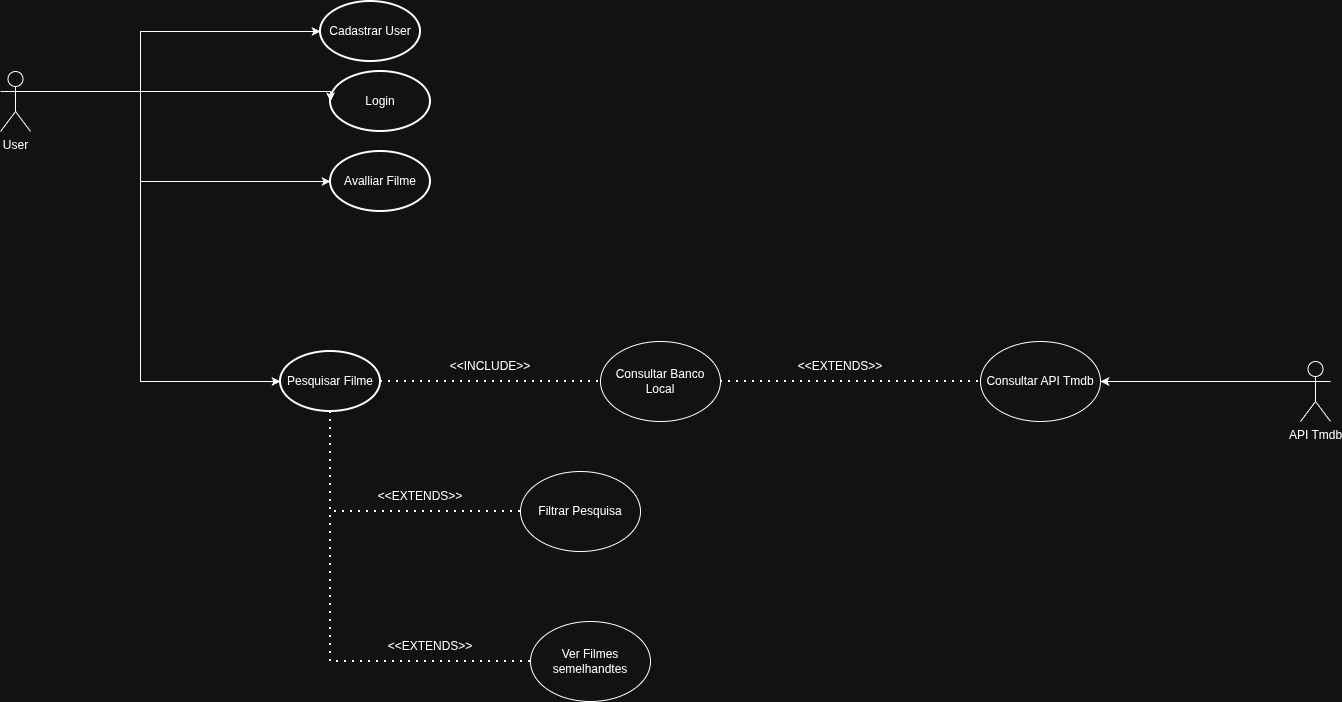

The diagram above was exported from draw.io. Its source (the exported page's mxGraphModel, read from the mxfile embedded in the PNG):
<mxGraphModel dx="1414" dy="825" grid="1" gridSize="10" guides="1" tooltips="1" connect="1" arrows="1" fold="1" page="1" pageScale="1" pageWidth="827" pageHeight="1169" math="0" shadow="0">
  <root>
    <mxCell id="0" />
    <mxCell id="1" parent="0" />
    <mxCell id="UTKU7sfQuockRSeD0iI3-9" parent="1" style="shape=umlActor;verticalLabelPosition=bottom;verticalAlign=top;html=1;" value="User" vertex="1">
      <mxGeometry height="60" width="30" x="150" y="90" as="geometry" />
    </mxCell>
    <mxCell id="UTKU7sfQuockRSeD0iI3-13" edge="1" parent="1" source="UTKU7sfQuockRSeD0iI3-9" style="edgeStyle=orthogonalEdgeStyle;rounded=0;orthogonalLoop=1;jettySize=auto;html=1;exitX=1;exitY=0.3333333333333333;exitDx=0;exitDy=0;exitPerimeter=0;entryX=0;entryY=0.5;entryDx=0;entryDy=0;entryPerimeter=0;" target="UTKU7sfQuockRSeD0iI3-14">
      <mxGeometry relative="1" as="geometry">
        <Array as="points">
          <mxPoint x="290" y="110" />
          <mxPoint x="290" y="50" />
        </Array>
        <mxPoint x="390" y="110" as="targetPoint" />
      </mxGeometry>
    </mxCell>
    <mxCell id="UTKU7sfQuockRSeD0iI3-14" parent="1" style="strokeWidth=2;html=1;shape=mxgraph.flowchart.start_1;whiteSpace=wrap;" value="Cadastrar User" vertex="1">
      <mxGeometry height="60" width="100" x="470" y="20" as="geometry" />
    </mxCell>
    <mxCell id="UTKU7sfQuockRSeD0iI3-15" parent="1" style="strokeWidth=2;html=1;shape=mxgraph.flowchart.start_1;whiteSpace=wrap;" value="Login" vertex="1">
      <mxGeometry height="60" width="100" x="480" y="90" as="geometry" />
    </mxCell>
    <mxCell id="UTKU7sfQuockRSeD0iI3-16" edge="1" parent="1" source="UTKU7sfQuockRSeD0iI3-9" style="edgeStyle=orthogonalEdgeStyle;rounded=0;orthogonalLoop=1;jettySize=auto;html=1;exitX=1;exitY=0.3333333333333333;exitDx=0;exitDy=0;exitPerimeter=0;entryX=0;entryY=0.5;entryDx=0;entryDy=0;entryPerimeter=0;" target="UTKU7sfQuockRSeD0iI3-15">
      <mxGeometry relative="1" as="geometry">
        <Array as="points">
          <mxPoint x="480" y="110" />
        </Array>
      </mxGeometry>
    </mxCell>
    <mxCell id="UTKU7sfQuockRSeD0iI3-18" parent="1" style="strokeWidth=2;html=1;shape=mxgraph.flowchart.start_1;whiteSpace=wrap;" value="Pesquisar Filme" vertex="1">
      <mxGeometry height="60" width="100" x="430" y="370" as="geometry" />
    </mxCell>
    <mxCell id="UTKU7sfQuockRSeD0iI3-19" parent="1" style="strokeWidth=2;html=1;shape=mxgraph.flowchart.start_1;whiteSpace=wrap;" value="Avalliar Filme" vertex="1">
      <mxGeometry height="60" width="100" x="480" y="170" as="geometry" />
    </mxCell>
    <mxCell id="UTKU7sfQuockRSeD0iI3-25" edge="1" parent="1" source="UTKU7sfQuockRSeD0iI3-9" style="edgeStyle=orthogonalEdgeStyle;rounded=0;orthogonalLoop=1;jettySize=auto;html=1;exitX=1;exitY=0.3333333333333333;exitDx=0;exitDy=0;exitPerimeter=0;entryX=0;entryY=0.5;entryDx=0;entryDy=0;entryPerimeter=0;" target="UTKU7sfQuockRSeD0iI3-19">
      <mxGeometry relative="1" as="geometry">
        <Array as="points">
          <mxPoint x="290" y="110" />
          <mxPoint x="290" y="200" />
        </Array>
      </mxGeometry>
    </mxCell>
    <mxCell id="FZLfILgy8woqnrPgc7aA-1" edge="1" parent="1" source="UTKU7sfQuockRSeD0iI3-9" style="edgeStyle=orthogonalEdgeStyle;rounded=0;orthogonalLoop=1;jettySize=auto;html=1;exitX=1;exitY=0.3333333333333333;exitDx=0;exitDy=0;exitPerimeter=0;entryX=0;entryY=0.5;entryDx=0;entryDy=0;entryPerimeter=0;" target="UTKU7sfQuockRSeD0iI3-18">
      <mxGeometry relative="1" as="geometry">
        <Array as="points">
          <mxPoint x="290" y="110" />
          <mxPoint x="290" y="400" />
        </Array>
      </mxGeometry>
    </mxCell>
    <mxCell id="FZLfILgy8woqnrPgc7aA-3" parent="1" style="ellipse;whiteSpace=wrap;html=1;" value="Filtrar Pesquisa" vertex="1">
      <mxGeometry height="80" width="120" x="670" y="490" as="geometry" />
    </mxCell>
    <mxCell id="FZLfILgy8woqnrPgc7aA-5" parent="1" style="ellipse;whiteSpace=wrap;html=1;" value="Ver Filmes semelhandtes" vertex="1">
      <mxGeometry height="80" width="120" x="680" y="640" as="geometry" />
    </mxCell>
    <mxCell id="FZLfILgy8woqnrPgc7aA-11" parent="1" style="text;html=1;whiteSpace=wrap;strokeColor=none;fillColor=none;align=center;verticalAlign=middle;rounded=0;" value="&amp;lt;&amp;lt;EXTENDS&amp;gt;&amp;gt;" vertex="1">
      <mxGeometry height="30" width="60" x="550" y="650" as="geometry" />
    </mxCell>
    <mxCell id="FZLfILgy8woqnrPgc7aA-15" parent="1" style="text;html=1;whiteSpace=wrap;strokeColor=none;fillColor=none;align=center;verticalAlign=middle;rounded=0;" value="&amp;lt;&amp;lt;EXTENDS&amp;gt;&amp;gt;" vertex="1">
      <mxGeometry height="30" width="60" x="960" y="370" as="geometry" />
    </mxCell>
    <mxCell id="A72Ytpmk7BpJcW19FsJn-2" parent="1" style="ellipse;whiteSpace=wrap;html=1;" value="Consultar API Tmdb" vertex="1">
      <mxGeometry height="80" width="120" x="1130" y="360" as="geometry" />
    </mxCell>
    <mxCell id="A72Ytpmk7BpJcW19FsJn-10" edge="1" parent="1" source="A72Ytpmk7BpJcW19FsJn-3" style="edgeStyle=orthogonalEdgeStyle;rounded=0;orthogonalLoop=1;jettySize=auto;html=1;exitX=0;exitY=0.3333333333333333;exitDx=0;exitDy=0;exitPerimeter=0;" target="A72Ytpmk7BpJcW19FsJn-2">
      <mxGeometry relative="1" as="geometry" />
    </mxCell>
    <mxCell id="A72Ytpmk7BpJcW19FsJn-3" parent="1" style="shape=umlActor;verticalLabelPosition=bottom;verticalAlign=top;html=1;" value="API Tmdb" vertex="1">
      <mxGeometry height="60" width="30" x="1450" y="380" as="geometry" />
    </mxCell>
    <mxCell id="A72Ytpmk7BpJcW19FsJn-5" parent="1" style="ellipse;whiteSpace=wrap;html=1;" value="Consultar Banco Local" vertex="1">
      <mxGeometry height="80" width="120" x="750" y="360" as="geometry" />
    </mxCell>
    <mxCell id="A72Ytpmk7BpJcW19FsJn-6" edge="1" parent="1" source="UTKU7sfQuockRSeD0iI3-18" style="endArrow=none;dashed=1;html=1;dashPattern=1 3;strokeWidth=2;rounded=0;exitX=1;exitY=0.5;exitDx=0;exitDy=0;exitPerimeter=0;entryX=0;entryY=0.5;entryDx=0;entryDy=0;" target="A72Ytpmk7BpJcW19FsJn-5" value="">
      <mxGeometry height="50" relative="1" width="50" as="geometry">
        <mxPoint x="690" y="450" as="sourcePoint" />
        <mxPoint x="740" y="400" as="targetPoint" />
      </mxGeometry>
    </mxCell>
    <mxCell id="A72Ytpmk7BpJcW19FsJn-7" parent="1" style="text;html=1;whiteSpace=wrap;strokeColor=none;fillColor=none;align=center;verticalAlign=middle;rounded=0;" value="&amp;lt;&amp;lt;INCLUDE&amp;gt;&amp;gt;" vertex="1">
      <mxGeometry height="30" width="60" x="610" y="370" as="geometry" />
    </mxCell>
    <mxCell id="A72Ytpmk7BpJcW19FsJn-9" edge="1" parent="1" source="A72Ytpmk7BpJcW19FsJn-5" style="endArrow=none;dashed=1;html=1;dashPattern=1 3;strokeWidth=2;rounded=0;exitX=1;exitY=0.5;exitDx=0;exitDy=0;entryX=0;entryY=0.5;entryDx=0;entryDy=0;" target="A72Ytpmk7BpJcW19FsJn-2" value="">
      <mxGeometry height="50" relative="1" width="50" as="geometry">
        <mxPoint x="1080" y="340" as="sourcePoint" />
        <mxPoint x="1130" y="290" as="targetPoint" />
      </mxGeometry>
    </mxCell>
    <mxCell id="A72Ytpmk7BpJcW19FsJn-13" edge="1" parent="1" source="FZLfILgy8woqnrPgc7aA-3" style="endArrow=none;dashed=1;html=1;dashPattern=1 3;strokeWidth=2;rounded=0;entryX=0.5;entryY=1;entryDx=0;entryDy=0;entryPerimeter=0;exitX=0;exitY=0.5;exitDx=0;exitDy=0;" target="UTKU7sfQuockRSeD0iI3-18" value="">
      <mxGeometry height="50" relative="1" width="50" as="geometry">
        <Array as="points">
          <mxPoint x="480" y="530" />
        </Array>
        <mxPoint x="480" y="560" as="sourcePoint" />
        <mxPoint x="530" y="510" as="targetPoint" />
      </mxGeometry>
    </mxCell>
    <mxCell id="A72Ytpmk7BpJcW19FsJn-14" parent="1" style="text;html=1;whiteSpace=wrap;strokeColor=none;fillColor=none;align=center;verticalAlign=middle;rounded=0;" value="&amp;lt;&amp;lt;EXTENDS&amp;gt;&amp;gt;" vertex="1">
      <mxGeometry height="30" width="60" x="540" y="500" as="geometry" />
    </mxCell>
    <mxCell id="A72Ytpmk7BpJcW19FsJn-16" edge="1" parent="1" source="FZLfILgy8woqnrPgc7aA-5" style="endArrow=none;dashed=1;html=1;dashPattern=1 3;strokeWidth=2;rounded=0;entryX=0.5;entryY=1;entryDx=0;entryDy=0;entryPerimeter=0;exitX=0;exitY=0.5;exitDx=0;exitDy=0;" target="UTKU7sfQuockRSeD0iI3-18" value="">
      <mxGeometry height="50" relative="1" width="50" as="geometry">
        <Array as="points">
          <mxPoint x="480" y="680" />
        </Array>
        <mxPoint x="500" y="730" as="sourcePoint" />
        <mxPoint x="550" y="680" as="targetPoint" />
      </mxGeometry>
    </mxCell>
  </root>
</mxGraphModel>